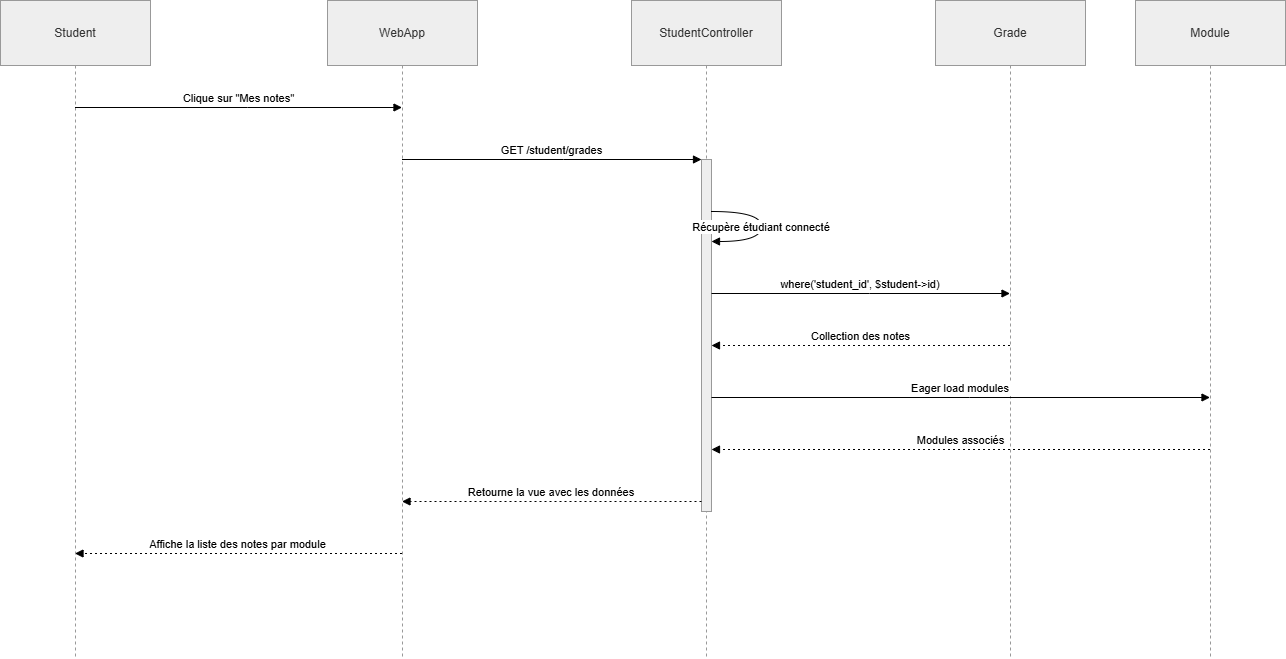

The diagram above was exported from draw.io. Its source (the exported page's mxGraphModel, read from the mxfile embedded in the PNG):
<mxGraphModel dx="1688" dy="765" grid="1" gridSize="10" guides="1" tooltips="1" connect="1" arrows="1" fold="1" page="1" pageScale="1" pageWidth="827" pageHeight="1169" math="0" shadow="0">
  <root>
    <mxCell id="0" />
    <mxCell id="1" parent="0" />
    <mxCell id="2" parent="1" style="shape=umlLifeline;perimeter=lifelinePerimeter;whiteSpace=wrap;container=1;dropTarget=0;collapsible=0;recursiveResize=0;outlineConnect=0;portConstraint=eastwest;newEdgeStyle={&quot;edgeStyle&quot;:&quot;elbowEdgeStyle&quot;,&quot;elbow&quot;:&quot;vertical&quot;,&quot;curved&quot;:0,&quot;rounded&quot;:0};size=65;fillColor=light-dark(#eeeeee,#1f2020);strokeColor=light-dark(#999999,#cccccc);fontColor=light-dark(#333333,#cccccc);" value="Student" vertex="1">
      <mxGeometry height="658" width="150" as="geometry" />
    </mxCell>
    <mxCell id="3" parent="1" style="shape=umlLifeline;perimeter=lifelinePerimeter;whiteSpace=wrap;container=1;dropTarget=0;collapsible=0;recursiveResize=0;outlineConnect=0;portConstraint=eastwest;newEdgeStyle={&quot;edgeStyle&quot;:&quot;elbowEdgeStyle&quot;,&quot;elbow&quot;:&quot;vertical&quot;,&quot;curved&quot;:0,&quot;rounded&quot;:0};size=65;fillColor=light-dark(#eeeeee,#1f2020);strokeColor=light-dark(#999999,#cccccc);fontColor=light-dark(#333333,#cccccc);" value="WebApp" vertex="1">
      <mxGeometry height="658" width="150" x="327" as="geometry" />
    </mxCell>
    <mxCell id="4" parent="1" style="shape=umlLifeline;perimeter=lifelinePerimeter;whiteSpace=wrap;container=1;dropTarget=0;collapsible=0;recursiveResize=0;outlineConnect=0;portConstraint=eastwest;newEdgeStyle={&quot;edgeStyle&quot;:&quot;elbowEdgeStyle&quot;,&quot;elbow&quot;:&quot;vertical&quot;,&quot;curved&quot;:0,&quot;rounded&quot;:0};size=65;fillColor=light-dark(#eeeeee,#1f2020);strokeColor=light-dark(#999999,#cccccc);fontColor=light-dark(#333333,#cccccc);" value="StudentController" vertex="1">
      <mxGeometry height="658" width="150" x="631" as="geometry" />
    </mxCell>
    <mxCell id="7" parent="4" style="points=[];perimeter=orthogonalPerimeter;outlineConnect=0;targetShapes=umlLifeline;portConstraint=eastwest;newEdgeStyle={&quot;edgeStyle&quot;:&quot;elbowEdgeStyle&quot;,&quot;elbow&quot;:&quot;vertical&quot;,&quot;curved&quot;:0,&quot;rounded&quot;:0};fillColor=light-dark(#eeeeee,#1f2020);strokeColor=light-dark(#999999,#cccccc);fontColor=light-dark(#333333,#cccccc);" value="" vertex="1">
      <mxGeometry height="352" width="10" x="70" y="159" as="geometry" />
    </mxCell>
    <mxCell id="5" parent="1" style="shape=umlLifeline;perimeter=lifelinePerimeter;whiteSpace=wrap;container=1;dropTarget=0;collapsible=0;recursiveResize=0;outlineConnect=0;portConstraint=eastwest;newEdgeStyle={&quot;edgeStyle&quot;:&quot;elbowEdgeStyle&quot;,&quot;elbow&quot;:&quot;vertical&quot;,&quot;curved&quot;:0,&quot;rounded&quot;:0};size=65;fillColor=light-dark(#eeeeee,#1f2020);strokeColor=light-dark(#999999,#cccccc);fontColor=light-dark(#333333,#cccccc);" value="Grade" vertex="1">
      <mxGeometry height="658" width="150" x="935" as="geometry" />
    </mxCell>
    <mxCell id="6" parent="1" style="shape=umlLifeline;perimeter=lifelinePerimeter;whiteSpace=wrap;container=1;dropTarget=0;collapsible=0;recursiveResize=0;outlineConnect=0;portConstraint=eastwest;newEdgeStyle={&quot;edgeStyle&quot;:&quot;elbowEdgeStyle&quot;,&quot;elbow&quot;:&quot;vertical&quot;,&quot;curved&quot;:0,&quot;rounded&quot;:0};size=65;fillColor=light-dark(#eeeeee,#1f2020);strokeColor=light-dark(#999999,#cccccc);fontColor=light-dark(#333333,#cccccc);" value="Module" vertex="1">
      <mxGeometry height="658" width="150" x="1135" as="geometry" />
    </mxCell>
    <mxCell id="8" edge="1" parent="1" source="2" style="verticalAlign=bottom;edgeStyle=elbowEdgeStyle;elbow=vertical;curved=0;rounded=0;endArrow=block;" target="3" value="Clique sur &quot;Mes notes&quot;">
      <mxGeometry relative="1" as="geometry">
        <Array as="points">
          <mxPoint x="247" y="107" />
        </Array>
      </mxGeometry>
    </mxCell>
    <mxCell id="9" edge="1" parent="1" source="3" style="verticalAlign=bottom;edgeStyle=elbowEdgeStyle;elbow=vertical;curved=0;rounded=0;endArrow=block;" target="7" value="GET /student/grades">
      <mxGeometry relative="1" as="geometry">
        <Array as="points">
          <mxPoint x="563" y="159" />
        </Array>
      </mxGeometry>
    </mxCell>
    <mxCell id="10" edge="1" parent="1" source="7" style="curved=1;endArrow=block;" target="7" value="Récupère étudiant connecté">
      <mxGeometry relative="1" as="geometry">
        <Array as="points">
          <mxPoint x="761" y="211" />
          <mxPoint x="761" y="241" />
        </Array>
      </mxGeometry>
    </mxCell>
    <mxCell id="11" edge="1" parent="1" source="7" style="verticalAlign=bottom;edgeStyle=elbowEdgeStyle;elbow=vertical;curved=0;rounded=0;endArrow=block;" target="5" value="where('student_id', $student-&gt;id)">
      <mxGeometry relative="1" as="geometry">
        <Array as="points">
          <mxPoint x="869" y="293" />
        </Array>
      </mxGeometry>
    </mxCell>
    <mxCell id="12" edge="1" parent="1" source="5" style="verticalAlign=bottom;edgeStyle=elbowEdgeStyle;elbow=vertical;curved=0;rounded=0;dashed=1;dashPattern=2 3;endArrow=block;" target="7" value="Collection des notes">
      <mxGeometry relative="1" as="geometry">
        <Array as="points">
          <mxPoint x="872" y="345" />
        </Array>
      </mxGeometry>
    </mxCell>
    <mxCell id="13" edge="1" parent="1" source="7" style="verticalAlign=bottom;edgeStyle=elbowEdgeStyle;elbow=vertical;curved=0;rounded=0;endArrow=block;" target="6" value="Eager load modules">
      <mxGeometry relative="1" as="geometry">
        <Array as="points">
          <mxPoint x="969" y="397" />
        </Array>
      </mxGeometry>
    </mxCell>
    <mxCell id="14" edge="1" parent="1" source="6" style="verticalAlign=bottom;edgeStyle=elbowEdgeStyle;elbow=vertical;curved=0;rounded=0;dashed=1;dashPattern=2 3;endArrow=block;" target="7" value="Modules associés">
      <mxGeometry relative="1" as="geometry">
        <Array as="points">
          <mxPoint x="972" y="449" />
        </Array>
      </mxGeometry>
    </mxCell>
    <mxCell id="15" edge="1" parent="1" source="7" style="verticalAlign=bottom;edgeStyle=elbowEdgeStyle;elbow=vertical;curved=0;rounded=0;dashed=1;dashPattern=2 3;endArrow=block;" target="3" value="Retourne la vue avec les données">
      <mxGeometry relative="1" as="geometry">
        <Array as="points">
          <mxPoint x="564" y="501" />
        </Array>
      </mxGeometry>
    </mxCell>
    <mxCell id="16" edge="1" parent="1" source="3" style="verticalAlign=bottom;edgeStyle=elbowEdgeStyle;elbow=vertical;curved=0;rounded=0;dashed=1;dashPattern=2 3;endArrow=block;" target="2" value="Affiche la liste des notes par module">
      <mxGeometry relative="1" as="geometry">
        <Array as="points">
          <mxPoint x="250" y="553" />
        </Array>
      </mxGeometry>
    </mxCell>
  </root>
</mxGraphModel>